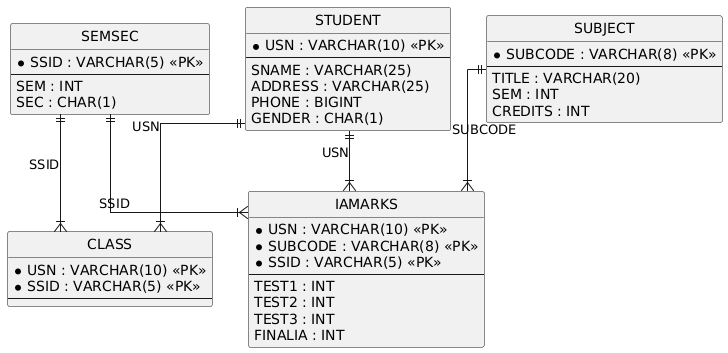

The diagram above was rendered by PlantUML. Its source (embedded in the PNG):
@startuml
hide circle
skinparam linetype ortho

entity "STUDENT" as STUDENT {
  * USN : VARCHAR(10) <<PK>>
  --
  SNAME : VARCHAR(25)
  ADDRESS : VARCHAR(25)
  PHONE : BIGINT
  GENDER : CHAR(1)
}

entity "SEMSEC" as SEMSEC {
  * SSID : VARCHAR(5) <<PK>>
  --
  SEM : INT
  SEC : CHAR(1)
}

entity "CLASS" as CLASS {
  * USN : VARCHAR(10) <<PK>>
  * SSID : VARCHAR(5) <<PK>>
  --
}

entity "SUBJECT" as SUBJECT {
  * SUBCODE : VARCHAR(8) <<PK>>
  --
  TITLE : VARCHAR(20)
  SEM : INT
  CREDITS : INT
}

entity "IAMARKS" as IAMARKS {
  * USN : VARCHAR(10) <<PK>>
  * SUBCODE : VARCHAR(8) <<PK>>
  * SSID : VARCHAR(5) <<PK>>
  --
  TEST1 : INT
  TEST2 : INT
  TEST3 : INT
  FINALIA : INT
}

STUDENT ||--|{ CLASS : "USN"
SEMSEC ||--|{ CLASS : "SSID"
STUDENT ||--|{ IAMARKS : "USN"
SUBJECT ||--|{ IAMARKS : "SUBCODE"
SEMSEC ||--|{ IAMARKS : "SSID"
@enduml